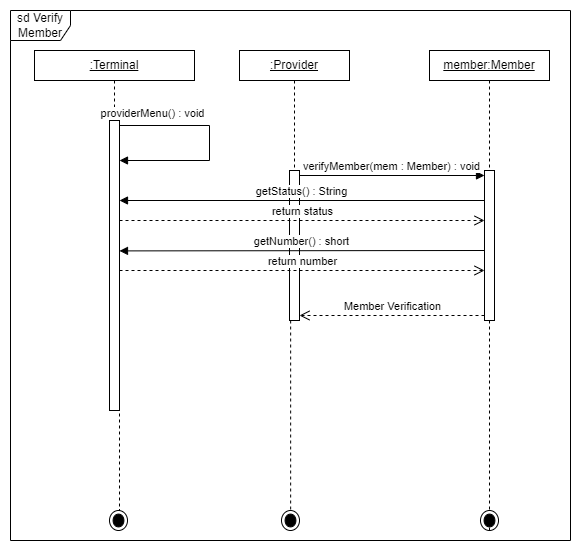

The diagram above was exported from draw.io. Its source (the exported page's mxGraphModel, read from the mxfile embedded in the PNG):
<mxGraphModel dx="1173" dy="568" grid="1" gridSize="10" guides="1" tooltips="1" connect="1" arrows="1" fold="1" page="1" pageScale="1" pageWidth="850" pageHeight="1100" math="0" shadow="0">
  <root>
    <mxCell id="0" />
    <mxCell id="1" parent="0" />
    <mxCell id="BMFLq4yRApvvs5aVgWKZ-1" value="&lt;u&gt;:Terminal&lt;/u&gt;" style="html=1;whiteSpace=wrap;" parent="1" vertex="1">
      <mxGeometry x="65" y="90" width="160" height="30" as="geometry" />
    </mxCell>
    <mxCell id="BMFLq4yRApvvs5aVgWKZ-2" value="&lt;u&gt;member:Member&lt;/u&gt;" style="html=1;whiteSpace=wrap;" parent="1" vertex="1">
      <mxGeometry x="460" y="90" width="120" height="30" as="geometry" />
    </mxCell>
    <mxCell id="BMFLq4yRApvvs5aVgWKZ-5" value="" style="endArrow=none;dashed=1;endFill=0;endSize=12;html=1;rounded=0;exitX=0.5;exitY=1;exitDx=0;exitDy=0;" parent="1" source="BMFLq4yRApvvs5aVgWKZ-1" target="BMFLq4yRApvvs5aVgWKZ-8" edge="1">
      <mxGeometry width="160" relative="1" as="geometry">
        <mxPoint x="340" y="290" as="sourcePoint" />
        <mxPoint x="145" y="190" as="targetPoint" />
      </mxGeometry>
    </mxCell>
    <mxCell id="BMFLq4yRApvvs5aVgWKZ-8" value="" style="html=1;points=[[0,0,0,0,5],[0,1,0,0,-5],[1,0,0,0,5],[1,1,0,0,-5]];perimeter=orthogonalPerimeter;outlineConnect=0;targetShapes=umlLifeline;portConstraint=eastwest;newEdgeStyle={&quot;curved&quot;:0,&quot;rounded&quot;:0};" parent="1" vertex="1">
      <mxGeometry x="140" y="160" width="10" height="290" as="geometry" />
    </mxCell>
    <mxCell id="BMFLq4yRApvvs5aVgWKZ-11" value="" style="endArrow=none;dashed=1;endFill=0;endSize=12;html=1;rounded=0;exitX=0.5;exitY=1;exitDx=0;exitDy=0;" parent="1" source="HSrz3qzEb8m5HZmN8XQ8-4" edge="1">
      <mxGeometry width="160" relative="1" as="geometry">
        <mxPoint x="410" y="130" as="sourcePoint" />
        <mxPoint x="520" y="560" as="targetPoint" />
      </mxGeometry>
    </mxCell>
    <mxCell id="BMFLq4yRApvvs5aVgWKZ-17" value="providerMenu() : void" style="html=1;verticalAlign=bottom;endArrow=block;curved=0;rounded=0;exitX=1;exitY=0;exitDx=0;exitDy=5;exitPerimeter=0;" parent="1" source="BMFLq4yRApvvs5aVgWKZ-8" target="BMFLq4yRApvvs5aVgWKZ-8" edge="1">
      <mxGeometry x="-0.6867" y="3" width="80" relative="1" as="geometry">
        <mxPoint x="470" y="260" as="sourcePoint" />
        <mxPoint x="160" y="190" as="targetPoint" />
        <Array as="points">
          <mxPoint x="240" y="165" />
          <mxPoint x="240" y="200" />
        </Array>
        <mxPoint as="offset" />
      </mxGeometry>
    </mxCell>
    <mxCell id="BMFLq4yRApvvs5aVgWKZ-18" value="" style="html=1;points=[[0,0,0,0,5],[0,1,0,0,-5],[1,0,0,0,5],[1,1,0,0,-5]];perimeter=orthogonalPerimeter;outlineConnect=0;targetShapes=umlLifeline;portConstraint=eastwest;newEdgeStyle={&quot;curved&quot;:0,&quot;rounded&quot;:0};" parent="1" vertex="1">
      <mxGeometry x="140" y="200" width="10" as="geometry" />
    </mxCell>
    <mxCell id="BMFLq4yRApvvs5aVgWKZ-20" value="" style="endArrow=none;dashed=1;endFill=0;endSize=12;html=1;rounded=0;exitX=1;exitY=1;exitDx=0;exitDy=-5;exitPerimeter=0;" parent="1" source="BMFLq4yRApvvs5aVgWKZ-18" edge="1">
      <mxGeometry width="160" relative="1" as="geometry">
        <mxPoint x="430" y="260" as="sourcePoint" />
        <mxPoint x="150" y="550" as="targetPoint" />
      </mxGeometry>
    </mxCell>
    <mxCell id="BMFLq4yRApvvs5aVgWKZ-22" value="" style="endArrow=none;dashed=1;endFill=0;endSize=12;html=1;rounded=0;exitX=0.5;exitY=1;exitDx=0;exitDy=0;" parent="1" source="BMFLq4yRApvvs5aVgWKZ-2" target="BMFLq4yRApvvs5aVgWKZ-21" edge="1">
      <mxGeometry width="160" relative="1" as="geometry">
        <mxPoint x="400" y="120" as="sourcePoint" />
        <mxPoint x="400" y="550" as="targetPoint" />
      </mxGeometry>
    </mxCell>
    <mxCell id="BMFLq4yRApvvs5aVgWKZ-21" value="" style="html=1;points=[[0,0,0,0,5],[0,1,0,0,-5],[1,0,0,0,5],[1,1,0,0,-5]];perimeter=orthogonalPerimeter;outlineConnect=0;targetShapes=umlLifeline;portConstraint=eastwest;newEdgeStyle={&quot;curved&quot;:0,&quot;rounded&quot;:0};" parent="1" vertex="1">
      <mxGeometry x="515" y="210" width="10" height="150" as="geometry" />
    </mxCell>
    <mxCell id="lAG9lyYrFQkOli9f2Rrf-1" value="&lt;u&gt;:Provider&lt;/u&gt;" style="html=1;whiteSpace=wrap;" parent="1" vertex="1">
      <mxGeometry x="270" y="90" width="110" height="30" as="geometry" />
    </mxCell>
    <mxCell id="lAG9lyYrFQkOli9f2Rrf-2" value="" style="endArrow=none;dashed=1;endFill=0;endSize=12;html=1;rounded=0;exitX=0.5;exitY=1;exitDx=0;exitDy=0;" parent="1" source="lAG9lyYrFQkOli9f2Rrf-1" target="lAG9lyYrFQkOli9f2Rrf-3" edge="1">
      <mxGeometry width="160" relative="1" as="geometry">
        <mxPoint x="500" y="290" as="sourcePoint" />
        <mxPoint x="585" y="280" as="targetPoint" />
      </mxGeometry>
    </mxCell>
    <mxCell id="lAG9lyYrFQkOli9f2Rrf-3" value="" style="html=1;points=[[0,0,0,0,5],[0,1,0,0,-5],[1,0,0,0,5],[1,1,0,0,-5]];perimeter=orthogonalPerimeter;outlineConnect=0;targetShapes=umlLifeline;portConstraint=eastwest;newEdgeStyle={&quot;curved&quot;:0,&quot;rounded&quot;:0};" parent="1" vertex="1">
      <mxGeometry x="320" y="210" width="10" height="150" as="geometry" />
    </mxCell>
    <mxCell id="lAG9lyYrFQkOli9f2Rrf-4" value="" style="endArrow=none;dashed=1;endFill=0;endSize=12;html=1;rounded=0;" parent="1" source="HSrz3qzEb8m5HZmN8XQ8-2" edge="1">
      <mxGeometry width="160" relative="1" as="geometry">
        <mxPoint x="590" y="240" as="sourcePoint" />
        <mxPoint x="320" y="550" as="targetPoint" />
      </mxGeometry>
    </mxCell>
    <mxCell id="lAG9lyYrFQkOli9f2Rrf-5" value="verifyMember(mem : Member) : void" style="html=1;verticalAlign=bottom;endArrow=block;curved=0;rounded=0;exitX=1;exitY=0;exitDx=0;exitDy=5;exitPerimeter=0;entryX=0;entryY=0;entryDx=0;entryDy=5;entryPerimeter=0;" parent="1" source="lAG9lyYrFQkOli9f2Rrf-3" target="BMFLq4yRApvvs5aVgWKZ-21" edge="1">
      <mxGeometry width="80" relative="1" as="geometry">
        <mxPoint x="380" y="300" as="sourcePoint" />
        <mxPoint x="460" y="300" as="targetPoint" />
      </mxGeometry>
    </mxCell>
    <mxCell id="lAG9lyYrFQkOli9f2Rrf-6" value="getNumber() : short" style="html=1;verticalAlign=bottom;endArrow=block;curved=0;rounded=0;" parent="1" edge="1">
      <mxGeometry width="80" relative="1" as="geometry">
        <mxPoint x="515" y="290" as="sourcePoint" />
        <mxPoint x="150" y="290.4" as="targetPoint" />
      </mxGeometry>
    </mxCell>
    <mxCell id="lAG9lyYrFQkOli9f2Rrf-7" value="getStatus() : String" style="html=1;verticalAlign=bottom;endArrow=block;curved=0;rounded=0;" parent="1" edge="1">
      <mxGeometry width="80" relative="1" as="geometry">
        <mxPoint x="515" y="240" as="sourcePoint" />
        <mxPoint x="150" y="240" as="targetPoint" />
      </mxGeometry>
    </mxCell>
    <mxCell id="lAG9lyYrFQkOli9f2Rrf-8" value="Member Verification" style="html=1;verticalAlign=bottom;endArrow=open;dashed=1;endSize=8;curved=0;rounded=0;exitX=0;exitY=1;exitDx=0;exitDy=-5;exitPerimeter=0;" parent="1" target="lAG9lyYrFQkOli9f2Rrf-3" edge="1" source="BMFLq4yRApvvs5aVgWKZ-21">
      <mxGeometry relative="1" as="geometry">
        <mxPoint x="510" y="350" as="sourcePoint" />
        <mxPoint x="380" y="300" as="targetPoint" />
      </mxGeometry>
    </mxCell>
    <mxCell id="p_4AK7b-AMBsDzw6QyYV-3" value="return number" style="html=1;verticalAlign=bottom;endArrow=open;dashed=1;endSize=8;curved=0;rounded=0;" edge="1" parent="1">
      <mxGeometry relative="1" as="geometry">
        <mxPoint x="150" y="310" as="sourcePoint" />
        <mxPoint x="515" y="310" as="targetPoint" />
      </mxGeometry>
    </mxCell>
    <mxCell id="p_4AK7b-AMBsDzw6QyYV-2" value="return status" style="html=1;verticalAlign=bottom;endArrow=open;dashed=1;endSize=8;curved=0;rounded=0;" edge="1" parent="1">
      <mxGeometry relative="1" as="geometry">
        <mxPoint x="150" y="260" as="sourcePoint" />
        <mxPoint x="515" y="260" as="targetPoint" />
      </mxGeometry>
    </mxCell>
    <mxCell id="HSrz3qzEb8m5HZmN8XQ8-1" value="" style="ellipse;html=1;shape=endState;fillColor=#000000;strokeColor=#000000;" vertex="1" parent="1">
      <mxGeometry x="140" y="550" width="18" height="20" as="geometry" />
    </mxCell>
    <mxCell id="HSrz3qzEb8m5HZmN8XQ8-3" value="" style="endArrow=none;dashed=1;endFill=0;endSize=12;html=1;rounded=0;" edge="1" parent="1" source="lAG9lyYrFQkOli9f2Rrf-3" target="HSrz3qzEb8m5HZmN8XQ8-2">
      <mxGeometry width="160" relative="1" as="geometry">
        <mxPoint x="320" y="360" as="sourcePoint" />
        <mxPoint x="320" y="550" as="targetPoint" />
      </mxGeometry>
    </mxCell>
    <mxCell id="HSrz3qzEb8m5HZmN8XQ8-2" value="" style="ellipse;html=1;shape=endState;fillColor=#000000;strokeColor=#000000;" vertex="1" parent="1">
      <mxGeometry x="312" y="550" width="18" height="20" as="geometry" />
    </mxCell>
    <mxCell id="HSrz3qzEb8m5HZmN8XQ8-5" value="" style="endArrow=none;dashed=1;endFill=0;endSize=12;html=1;rounded=0;exitX=0.5;exitY=1;exitDx=0;exitDy=0;" edge="1" parent="1" source="BMFLq4yRApvvs5aVgWKZ-21" target="HSrz3qzEb8m5HZmN8XQ8-4">
      <mxGeometry width="160" relative="1" as="geometry">
        <mxPoint x="520" y="360" as="sourcePoint" />
        <mxPoint x="520" y="560" as="targetPoint" />
      </mxGeometry>
    </mxCell>
    <mxCell id="HSrz3qzEb8m5HZmN8XQ8-4" value="" style="ellipse;html=1;shape=endState;fillColor=#000000;strokeColor=#000000;" vertex="1" parent="1">
      <mxGeometry x="511" y="550" width="18" height="20" as="geometry" />
    </mxCell>
    <mxCell id="nfDZa_XWFi76EDw71oXj-1" value="sd Verify Member" style="shape=umlFrame;whiteSpace=wrap;html=1;pointerEvents=0;" vertex="1" parent="1">
      <mxGeometry x="41" y="50" width="560" height="530" as="geometry" />
    </mxCell>
  </root>
</mxGraphModel>